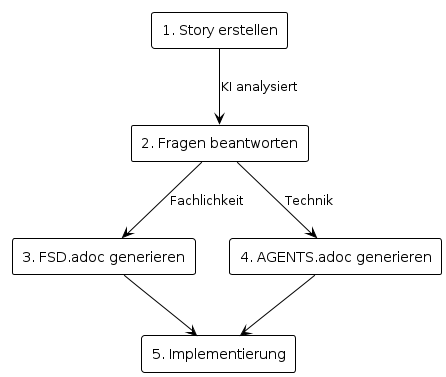

The diagram above was rendered by PlantUML. Its source (embedded in the PNG):
@startuml







<style>
  root {
    BackgroundColor white
    FontColor black
    FontName Verdana
    HyperLinkColor blue
    LineColor black
    LineThickness 1
    Margin 5
  }
  document {
    caption {
      LineThickness 0
    }
    footer {
      LineThickness 0
    }
    header {
      LineThickness 0
    }
    title {
      FontSize 22
      LineThickness 0
    }
  }
  node {
    MaximumWidth 300
  }
</style>

skinparam ArrowLollipopColor black
skinparam BackgroundColor white
skinparam DefaultFontName Verdana
skinparam DefaultMonospacedFontName Courier
skinparam LifelineStrategy nosolid
skinparam ParticipantPadding 10
skinparam SequenceLifeLineBorderColor black
skinparam Shadowing false
skinparam UseBetaStyle true

skinparam Activity {
  BackgroundColor white
  BarColor black
  BorderColor black
  FontColor black
  FontName Verdana
}
skinparam Boundary {
  FontColor black
}
skinparam Box {
  Padding 5
}
skinparam CircledCharacter {
  FontColor black
  FontName Courier
  Radius 9
}
skinparam Class {
  BackgroundColor white
  BorderColor black
  FontColor black
  FontName Verdana
}
skinparam ClassAttribute {
  FontColor black
  FontName Verdana
}
skinparam ClassStereotype {
  FontColor black
  FontName Verdana
}
skinparam Footer {
  FontColor black
  FontName Verdana
}
skinparam Header {
  FontColor black
  FontName Verdana
}
skinparam Hyperlink {
  Color blue
}
skinparam IconPackage {
  Color black
  BackgroundColor white
}
skinparam IconPrivate {
  Color black
  BackgroundColor white
}
skinparam IconProtected {
  Color black
  BackgroundColor white
}
skinparam IconPublic {
  Color black
  BackgroundColor white
}
skinparam Note {
  FontColor black
  FontName Verdana
}
skinparam Object {
  BorderColor black
}
skinparam Package {
  BorderColor black
  FontColor black
  FontName Verdana
}
skinparam State {
  BackgroundColor white
  BorderColor black
}
skinparam StereotypeA {
  BackgroundColor white
  BorderColor black
}
skinparam StereotypeC {
  BackgroundColor white
  BorderColor black
}
skinparam StereotypeE {
  BackgroundColor white
  BorderColor black
}
skinparam StereotypeI {
  BackgroundColor white
  BorderColor black
}
skinparam StereotypeN {
  BackgroundColor white
  BorderColor black
}
skinparam UseCaseStereoType {
  FontColor black
  FontName Verdana
}
skinparam backgroundColor transparent

rectangle "1. Story erstellen" as S
rectangle "2. Fragen beantworten" as F
rectangle "3. FSD.adoc generieren" as FSD
rectangle "4. AGENTS.adoc generieren" as A
rectangle "5. Implementierung" as I

S --> F : KI analysiert
F --> FSD : Fachlichkeit
F --> A : Technik
FSD --> I
A --> I
@enduml